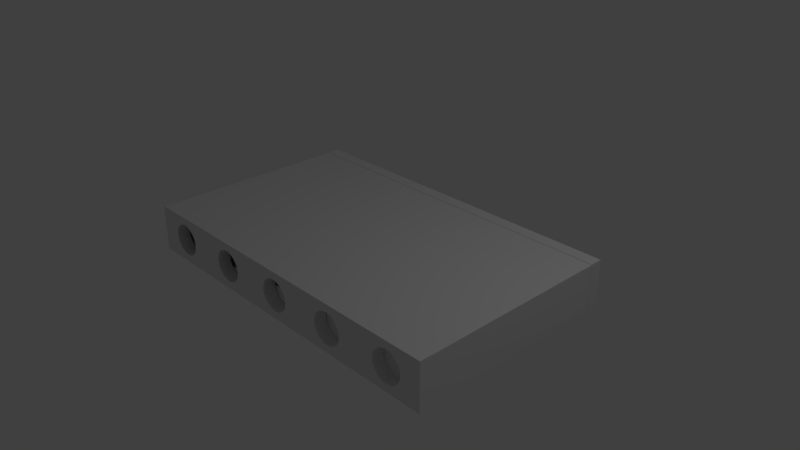 # Source: Box.blend  (saved by Blender 2.79.0; exported with 4.5.12 LTS)
import bpy
from mathutils import Matrix  # noqa: F401  (used for matrix-valued properties, if any)

bpy.ops.wm.read_factory_settings(use_empty=True)
scene = bpy.context.scene
scene.name = 'Scene'

# ---- collections
col_collection_1 = bpy.data.collections.new('Collection 1'); scene.collection.children.link(col_collection_1)

# ---- world
world_world = bpy.data.worlds.new('World'); scene.world = world_world
world_world.color = (0.05088, 0.05088, 0.05088)
world_world.use_sun_shadow = False
world_world.sun_shadow_jitter_overblur = 0.0
world_world.cycles.sampling_method = 'MANUAL'

# ---- cameras
cam_camera = bpy.data.cameras.new('Camera')
cam_camera.clip_end = 100.0
cam_camera.lens = 35.0
cam_camera.sensor_width = 32.0
cam_camera.sensor_height = 18.0
cam_camera.ortho_scale = 7.314
cam_camera.dof.focus_distance = 0.0
cam_camera.dof.aperture_fstop = 128.0

# ---- lights
light_lamp = bpy.data.lights.new('Lamp', 'POINT')
light_lamp.transmission_factor = 0.0
light_lamp.cutoff_distance = 30.0
light_lamp.energy = 100.0
light_lamp.shadow_buffer_clip_start = 1.001
light_lamp.shadow_soft_size = 0.1
light_lamp.shadow_maximum_resolution = 0.006
light_lamp.use_absolute_resolution = True

# ---- meshes
me_cube_004 = bpy.data.meshes.new('Cube.004')
me_cube_004.from_pydata([(-1.0, -1.0, -1.0), (-1.0, -1.0, 1.0), (-1.0, 1.0, -1.0), (-1.0, 1.0, 1.0), (1.0, -1.0, -1.0), (1.0, -1.0, 1.0), (1.0, 1.0, -1.0), (1.0, 1.0, 1.0), (0.9788, 1.015, 0.8944), (0.9788, -1.015, 0.8944), (0.9788, 1.015, -0.8944), (0.9788, -1.015, -0.8944), (-0.9788, 1.015, -0.8944), (-0.9788, -1.015, -0.8944), (-0.9788, 1.015, 0.8944), (-0.9788, -1.015, 0.8944), (-0.9879, -0.9879, -0.9879), (-0.9879, -0.9879, 0.9879), (-0.9879, 0.9879, -0.9879), (-0.9879, 0.9879, 0.9879), (0.9879, -0.9879, -0.9879), (0.9879, -0.9879, 0.9879), (0.9879, 0.9879, -0.9879), (0.9879, 0.9879, 0.9879), (0.9911, 1.002, 0.9097), (0.9853, -0.9953, 0.9024), (0.9853, 0.9953, -0.9024), (0.9911, -1.002, -0.9097), (-0.9911, 1.002, -0.9097), (-0.9853, -0.9953, -0.9024), (-0.9853, 0.9953, 0.9024), (-0.9911, -1.002, 0.9097)], [], [(0, 1, 3, 2), (2, 3, 14, 12, 10, 6), (6, 7, 5, 4), (4, 5, 9, 11, 13, 0), (2, 6, 4, 0), (7, 3, 1, 5), (10, 11, 9, 8), (13, 12, 14, 15), (6, 10, 8, 14, 3, 7), (0, 13, 15, 9, 5, 1), (12, 13, 11, 10), (8, 9, 15, 14), (16, 18, 19, 17), (18, 22, 26, 28, 30, 19), (22, 20, 21, 23), (20, 16, 29, 27, 25, 21), (18, 16, 20, 22), (23, 21, 17, 19), (26, 24, 25, 27), (29, 31, 30, 28), (22, 23, 19, 30, 24, 26), (16, 17, 21, 25, 31, 29), (28, 26, 27, 29), (24, 30, 31, 25)])
me_cube_004.use_remesh_preserve_volume = False
me_cube_004.use_remesh_preserve_attributes = False
me_cube_004.use_mirror_vertex_groups = False
me_cube_004.update()
me_cube_003 = bpy.data.meshes.new('Cube.003')
me_cube_003.from_pydata([(-2.46, -1.505, -0.3227), (-2.46, -1.505, 0.3227), (-2.46, -1.334, -0.3227), (-2.46, -1.334, 0.3227), (2.46, -1.505, -0.3227), (2.46, -1.505, 0.3227), (2.46, -1.334, -0.3227), (2.46, -1.334, 0.3227), (0.8645, -1.334, 0.1803), (0.8645, -1.505, 0.1803), (0.8316, -1.334, -0.1533), (0.8316, -1.505, -0.1533), (0.8316, -1.334, 0.1533), (0.8316, -1.505, 0.1533), (0.8645, -1.334, -0.1803), (0.8645, -1.505, -0.1803), (0.8047, -1.334, 0.1204), (0.8047, -1.505, 0.1204), (0.7723, -1.334, -0.04229), (0.7723, -1.505, -0.04229), (0.7681, -1.334, 1.99e-07), (0.7681, -1.505, 2.065e-07), (0.8047, -1.334, -0.1204), (0.8047, -1.505, -0.1204), (0.7846, -1.334, -0.08296), (0.7846, -1.505, -0.08296), (0.7723, -1.334, 0.04229), (0.7723, -1.505, 0.04229), (0.7846, -1.334, 0.08296), (0.7846, -1.505, 0.08296), (-0.9239, -1.334, -0.2126), (-0.9239, -1.505, -0.2126), (-0.8833, -1.334, -0.2003), (-0.8833, -1.505, -0.2003), (-1.179, -1.334, 0.04229), (-1.179, -1.505, 0.04229), (-1.183, -1.334, 1.99e-07), (-1.183, -1.505, 2.065e-07), (-0.9662, -1.334, -0.2168), (-0.9662, -1.505, -0.2168), (-1.179, -1.334, -0.04229), (-1.179, -1.505, -0.04229), (0.222, -1.334, -0.04229), (0.222, -1.505, -0.04229), (0.2262, -1.334, 6.052e-09), (0.2262, -1.505, 1.355e-08), (0.2096, -1.334, -0.08296), (0.2096, -1.505, -0.08296), (-1.146, -1.334, -0.1204), (-1.146, -1.505, -0.1204), (-0.786, -1.334, -0.1204), (-0.786, -1.505, -0.1204), (-1.167, -1.334, -0.08296), (-1.167, -1.505, -0.08296), (-1.12, -1.334, -0.1533), (-1.12, -1.505, -0.1533), (-1.167, -1.334, 0.08296), (-1.167, -1.505, 0.08296), (-1.087, -1.334, 0.1803), (-1.087, -1.505, 0.1803), (-1.12, -1.334, 0.1533), (-1.12, -1.505, 0.1533), (-1.146, -1.334, 0.1204), (-1.146, -1.505, 0.1204), (-0.8458, -1.334, -0.1803), (-0.8458, -1.505, -0.1803), (-0.8129, -1.334, -0.1533), (-0.8129, -1.505, -0.1533), (-0.7659, -1.334, -0.08296), (-0.7659, -1.505, -0.08296), (-0.7536, -1.334, -0.04229), (-0.7536, -1.505, -0.04229), (0.1627, -1.334, 0.1533), (0.1627, -1.505, 0.1533), (0.1896, -1.334, -0.1204), (0.1896, -1.505, -0.1204), (-1.009, -1.334, -0.2126), (-1.009, -1.505, -0.2126), (-1.049, -1.334, -0.2003), (-1.049, -1.505, -0.2003), (-1.087, -1.334, -0.1803), (-1.087, -1.505, -0.1803), (-1.049, -1.334, 0.2003), (-1.049, -1.505, 0.2003), (1.807, -1.334, -0.1533), (1.807, -1.505, -0.1533), (1.78, -1.334, -0.1204), (1.78, -1.505, -0.1204), (1.878, -1.334, 0.2003), (1.878, -1.505, 0.2003), (1.84, -1.334, 0.1803), (1.84, -1.505, 0.1803), (1.76, -1.334, -0.08296), (1.76, -1.505, -0.08296), (-0.03294, -1.334, 0.2126), (-0.03294, -1.505, 0.2126), (-0.07361, -1.334, 0.2003), (-0.07361, -1.505, 0.2003), (1.744, -1.334, 1.99e-07), (1.744, -1.505, 2.065e-07), (0.902, -1.334, 0.2003), (0.902, -1.505, 0.2003), (1.748, -1.334, -0.04229), (1.748, -1.505, -0.04229), (1.748, -1.334, 0.04229), (1.748, -1.505, 0.04229), (1.84, -1.334, -0.1803), (1.84, -1.505, -0.1803), (2.003, -1.334, 0.2126), (2.003, -1.505, 0.2126), (1.96, -1.334, 0.2168), (1.96, -1.505, 0.2168), (1.918, -1.334, -0.2126), (1.918, -1.505, -0.2126), (1.878, -1.334, -0.2003), (1.878, -1.505, -0.2003), (0.9849, -1.334, 0.2168), (0.9849, -1.505, 0.2168), (0.9426, -1.334, 0.2126), (0.9426, -1.505, 0.2126), (1.807, -1.334, 0.1533), (1.807, -1.505, 0.1533), (1.78, -1.334, 0.1204), (1.78, -1.505, 0.1204), (1.76, -1.334, 0.08296), (1.76, -1.505, 0.08296), (2.114, -1.334, 0.1533), (2.114, -1.505, 0.1533), (2.081, -1.334, 0.1803), (2.081, -1.505, 0.1803), (2.043, -1.334, 0.2003), (2.043, -1.505, 0.2003), (2.141, -1.334, 0.1204), (2.141, -1.505, 0.1204), (-2.159, -1.334, 1.99e-07), (-2.159, -1.505, 2.065e-07), (-2.154, -1.334, 0.04229), (-2.154, -1.505, 0.04229), (-2.142, -1.334, 0.08296), (-2.142, -1.505, 0.08296), (-1.984, -1.334, -0.2126), (-1.984, -1.505, -0.2126), (-1.788, -1.334, 0.1533), (-1.788, -1.505, 0.1533), (-1.762, -1.334, 0.1204), (-1.762, -1.505, 0.1204), (-1.741, -1.334, -0.08296), (-1.741, -1.505, -0.08296), (-1.729, -1.334, -0.04229), (-1.729, -1.505, -0.04229), (-1.741, -1.334, 0.08296), (-1.741, -1.505, 0.08296), (-2.095, -1.334, 0.1533), (-2.095, -1.505, 0.1533), (-2.122, -1.334, 0.1204), (-2.122, -1.505, 0.1204), (-2.062, -1.334, 0.1803), (-2.062, -1.505, 0.1803), (-2.154, -1.334, -0.04229), (-2.154, -1.505, -0.04229), (-2.095, -1.334, -0.1533), (-2.095, -1.505, -0.1533), (-2.122, -1.334, -0.1204), (-2.122, -1.505, -0.1204), (-2.142, -1.334, -0.08296), (-2.142, -1.505, -0.08296), (-1.729, -1.334, 0.04229), (-1.729, -1.505, 0.04229), (-1.725, -1.334, 6.052e-09), (-1.725, -1.505, 1.355e-08), (-1.942, -1.334, -0.2168), (-1.942, -1.505, -0.2168), (-2.025, -1.334, 0.2003), (-2.025, -1.505, 0.2003), (-1.821, -1.334, 0.1803), (-1.821, -1.505, 0.1803), (-1.859, -1.334, 0.2003), (-1.859, -1.505, 0.2003), (-1.942, -1.334, 0.2168), (-1.942, -1.505, 0.2168), (-1.899, -1.334, 0.2126), (-1.899, -1.505, 0.2126), (1.138, -1.334, -0.1533), (1.138, -1.505, -0.1533), (1.105, -1.334, -0.1803), (1.105, -1.505, -0.1803), (1.918, -1.334, 0.2126), (1.918, -1.505, 0.2126), (1.068, -1.334, -0.2003), (1.068, -1.505, -0.2003), (1.138, -1.334, 0.1533), (1.138, -1.505, 0.1533), (1.105, -1.334, 0.1803), (1.105, -1.505, 0.1803), (1.068, -1.334, 0.2003), (1.068, -1.505, 0.2003), (0.9849, -1.334, -0.2168), (0.9849, -1.505, -0.2168), (1.027, -1.334, -0.2126), (1.027, -1.505, -0.2126), (0.9426, -1.334, -0.2126), (0.9426, -1.505, -0.2126), (1.165, -1.334, -0.1204), (1.165, -1.505, -0.1204), (1.202, -1.334, 6.052e-09), (1.202, -1.505, 1.355e-08), (1.198, -1.334, -0.04229), (1.198, -1.505, -0.04229), (1.185, -1.334, -0.08296), (1.185, -1.505, -0.08296), (1.027, -1.334, 0.2126), (1.027, -1.505, 0.2126), (0.009357, -1.334, 0.2168), (0.009357, -1.505, 0.2168), (0.902, -1.334, -0.2003), (0.902, -1.505, -0.2003), (1.165, -1.334, 0.1204), (1.165, -1.505, 0.1204), (1.185, -1.334, 0.08296), (1.185, -1.505, 0.08296), (1.198, -1.334, 0.04229), (1.198, -1.505, 0.04229), (0.09232, -1.334, -0.2003), (0.09232, -1.505, -0.2003), (0.1298, -1.334, -0.1803), (0.1298, -1.505, -0.1803), (-1.009, -1.334, 0.2126), (-1.009, -1.505, 0.2126), (0.05165, -1.334, -0.2126), (0.05165, -1.505, -0.2126), (-0.9662, -1.334, 0.2168), (-0.9662, -1.505, 0.2168), (-2.062, -1.334, -0.1803), (-2.062, -1.505, -0.1803), (-1.788, -1.334, -0.1533), (-1.788, -1.505, -0.1533), (-1.762, -1.334, -0.1204), (-1.762, -1.505, -0.1204), (0.09232, -1.334, 0.2003), (0.09232, -1.505, 0.2003), (0.222, -1.334, 0.04229), (0.222, -1.505, 0.04229), (0.2096, -1.334, 0.08296), (0.2096, -1.505, 0.08296), (0.05165, -1.334, 0.2126), (0.05165, -1.505, 0.2126), (0.1298, -1.334, 0.1803), (0.1298, -1.505, 0.1803), (0.1627, -1.334, -0.1533), (0.1627, -1.505, -0.1533), (0.1896, -1.334, 0.1204), (0.1896, -1.505, 0.1204), (-2.025, -1.334, -0.2003), (-2.025, -1.505, -0.2003), (0.009357, -1.334, -0.2168), (0.009357, -1.505, -0.2168), (-0.03294, -1.334, -0.2126), (-0.03294, -1.505, -0.2126), (-0.07361, -1.334, -0.2003), (-0.07361, -1.505, -0.2003), (2.173, -1.334, 0.04229), (2.173, -1.505, 0.04229), (2.177, -1.334, 6.052e-09), (2.177, -1.505, 1.355e-08), (2.161, -1.334, 0.08296), (2.161, -1.505, 0.08296), (2.003, -1.334, -0.2126), (2.003, -1.505, -0.2126), (2.141, -1.334, -0.1204), (2.141, -1.505, -0.1204), (2.173, -1.334, -0.04229), (2.173, -1.505, -0.04229), (1.96, -1.334, -0.2168), (1.96, -1.505, -0.2168), (2.081, -1.334, -0.1803), (2.081, -1.505, -0.1803), (2.114, -1.334, -0.1533), (2.114, -1.505, -0.1533), (2.161, -1.334, -0.08296), (2.161, -1.505, -0.08296), (2.043, -1.334, -0.2003), (2.043, -1.505, -0.2003), (-0.7536, -1.334, 0.04229), (-0.7536, -1.505, 0.04229), (-0.7659, -1.334, 0.08296), (-0.7659, -1.505, 0.08296), (-1.899, -1.334, -0.2126), (-1.899, -1.505, -0.2126), (-0.7494, -1.334, 6.052e-09), (-0.7494, -1.505, 1.355e-08), (-1.859, -1.334, -0.2003), (-1.859, -1.505, -0.2003), (-0.1909, -1.334, 0.08296), (-0.1909, -1.505, 0.08296), (-0.1709, -1.334, 0.1204), (-0.1709, -1.505, 0.1204), (-0.1439, -1.334, 0.1533), (-0.1439, -1.505, 0.1533), (-0.8458, -1.334, 0.1803), (-0.8458, -1.505, 0.1803), (-0.786, -1.334, 0.1204), (-0.786, -1.505, 0.1204), (-1.821, -1.334, -0.1803), (-1.821, -1.505, -0.1803), (-0.1111, -1.334, -0.1803), (-0.1111, -1.505, -0.1803), (-0.1909, -1.334, -0.08296), (-0.1909, -1.505, -0.08296), (-0.1709, -1.334, -0.1204), (-0.1709, -1.505, -0.1204), (-0.1439, -1.334, -0.1533), (-0.1439, -1.505, -0.1533), (-0.9239, -1.334, 0.2126), (-0.9239, -1.505, 0.2126), (-0.8833, -1.334, 0.2003), (-0.8833, -1.505, 0.2003), (-0.8129, -1.334, 0.1533), (-0.8129, -1.505, 0.1533), (-0.1111, -1.334, 0.1803), (-0.1111, -1.505, 0.1803), (-1.984, -1.334, 0.2126), (-1.984, -1.505, 0.2126), (-0.2033, -1.334, 0.04229), (-0.2033, -1.505, 0.04229), (-0.2074, -1.334, 1.99e-07), (-0.2074, -1.505, 2.065e-07), (-0.2033, -1.334, -0.04229), (-0.2033, -1.505, -0.04229), (-2.46, 1.516, -0.3227), (-2.46, 1.516, 0.3227), (-2.46, 1.344, -0.3227), (-2.46, 1.344, 0.3227), (2.46, 1.516, -0.3227), (2.46, 1.516, 0.3227), (2.46, 1.344, -0.3227), (2.46, 1.344, 0.3227), (0.8645, 1.344, 0.1803), (0.8645, 1.516, 0.1803), (0.8316, 1.344, -0.1533), (0.8316, 1.516, -0.1533), (0.8316, 1.344, 0.1533), (0.8316, 1.516, 0.1533), (0.8645, 1.344, -0.1803), (0.8645, 1.516, -0.1803), (0.8047, 1.344, 0.1204), (0.8047, 1.516, 0.1204), (0.7723, 1.344, -0.04229), (0.7723, 1.516, -0.04229), (0.7681, 1.344, 1.99e-07), (0.7681, 1.516, 2.065e-07), (0.8047, 1.344, -0.1204), (0.8047, 1.516, -0.1204), (0.7846, 1.344, -0.08296), (0.7846, 1.516, -0.08296), (0.7723, 1.344, 0.04229), (0.7723, 1.516, 0.04229), (0.7846, 1.344, 0.08296), (0.7846, 1.516, 0.08296), (-0.9239, 1.344, -0.2126), (-0.9239, 1.516, -0.2126), (-0.8833, 1.344, -0.2003), (-0.8833, 1.516, -0.2003), (-1.179, 1.344, 0.04229), (-1.179, 1.516, 0.04229), (-1.183, 1.344, 1.99e-07), (-1.183, 1.516, 2.065e-07), (-0.9662, 1.344, -0.2168), (-0.9662, 1.516, -0.2168), (-1.179, 1.344, -0.04229), (-1.179, 1.516, -0.04229), (0.222, 1.344, -0.04229), (0.222, 1.516, -0.04229), (0.2262, 1.344, 6.052e-09), (0.2262, 1.516, 1.355e-08), (0.2096, 1.344, -0.08296), (0.2096, 1.516, -0.08296), (-1.146, 1.344, -0.1204), (-1.146, 1.516, -0.1204), (-0.786, 1.344, -0.1204), (-0.786, 1.516, -0.1204), (-1.167, 1.344, -0.08296), (-1.167, 1.516, -0.08296), (-1.12, 1.344, -0.1533), (-1.12, 1.516, -0.1533), (-1.167, 1.344, 0.08296), (-1.167, 1.516, 0.08296), (-1.087, 1.344, 0.1803), (-1.087, 1.516, 0.1803), (-1.12, 1.344, 0.1533), (-1.12, 1.516, 0.1533), (-1.146, 1.344, 0.1204), (-1.146, 1.516, 0.1204), (-0.8458, 1.344, -0.1803), (-0.8458, 1.516, -0.1803), (-0.8129, 1.344, -0.1533), (-0.8129, 1.516, -0.1533), (-0.7659, 1.344, -0.08296), (-0.7659, 1.516, -0.08296), (-0.7536, 1.344, -0.04229), (-0.7536, 1.516, -0.04229), (0.1627, 1.344, 0.1533), (0.1627, 1.516, 0.1533), (0.1896, 1.344, -0.1204), (0.1896, 1.516, -0.1204), (-1.009, 1.344, -0.2126), (-1.009, 1.516, -0.2126), (-1.049, 1.344, -0.2003), (-1.049, 1.516, -0.2003), (-1.087, 1.344, -0.1803), (-1.087, 1.516, -0.1803), (-1.049, 1.344, 0.2003), (-1.049, 1.516, 0.2003), (1.807, 1.344, -0.1533), (1.807, 1.516, -0.1533), (1.78, 1.344, -0.1204), (1.78, 1.516, -0.1204), (1.878, 1.344, 0.2003), (1.878, 1.516, 0.2003), (1.84, 1.344, 0.1803), (1.84, 1.516, 0.1803), (1.76, 1.344, -0.08296), (1.76, 1.516, -0.08296), (-0.03294, 1.344, 0.2126), (-0.03294, 1.516, 0.2126), (-0.07361, 1.344, 0.2003), (-0.07361, 1.516, 0.2003), (1.744, 1.344, 1.99e-07), (1.744, 1.516, 2.065e-07), (0.902, 1.344, 0.2003), (0.902, 1.516, 0.2003), (1.748, 1.344, -0.04229), (1.748, 1.516, -0.04229), (1.748, 1.344, 0.04229), (1.748, 1.516, 0.04229), (1.84, 1.344, -0.1803), (1.84, 1.516, -0.1803), (2.003, 1.344, 0.2126), (2.003, 1.516, 0.2126), (1.96, 1.344, 0.2168), (1.96, 1.516, 0.2168), (1.918, 1.344, -0.2126), (1.918, 1.516, -0.2126), (1.878, 1.344, -0.2003), (1.878, 1.516, -0.2003), (0.9849, 1.344, 0.2168), (0.9849, 1.516, 0.2168), (0.9426, 1.344, 0.2126), (0.9426, 1.516, 0.2126), (1.807, 1.344, 0.1533), (1.807, 1.516, 0.1533), (1.78, 1.344, 0.1204), (1.78, 1.516, 0.1204), (1.76, 1.344, 0.08296), (1.76, 1.516, 0.08296), (2.114, 1.344, 0.1533), (2.114, 1.516, 0.1533), (2.081, 1.344, 0.1803), (2.081, 1.516, 0.1803), (2.043, 1.344, 0.2003), (2.043, 1.516, 0.2003), (2.141, 1.344, 0.1204), (2.141, 1.516, 0.1204), (-2.159, 1.344, 1.99e-07), (-2.159, 1.516, 2.065e-07), (-2.154, 1.344, 0.04229), (-2.154, 1.516, 0.04229), (-2.142, 1.344, 0.08296), (-2.142, 1.516, 0.08296), (-1.984, 1.344, -0.2126), (-1.984, 1.516, -0.2126), (-1.788, 1.344, 0.1533), (-1.788, 1.516, 0.1533), (-1.762, 1.344, 0.1204), (-1.762, 1.516, 0.1204), (-1.741, 1.344, -0.08296), (-1.741, 1.516, -0.08296), (-1.729, 1.344, -0.04229), (-1.729, 1.516, -0.04229), (-1.741, 1.344, 0.08296), (-1.741, 1.516, 0.08296), (-2.095, 1.344, 0.1533), (-2.095, 1.516, 0.1533), (-2.122, 1.344, 0.1204), (-2.122, 1.516, 0.1204), (-2.062, 1.344, 0.1803), (-2.062, 1.516, 0.1803), (-2.154, 1.344, -0.04229), (-2.154, 1.516, -0.04229), (-2.095, 1.344, -0.1533), (-2.095, 1.516, -0.1533), (-2.122, 1.344, -0.1204), (-2.122, 1.516, -0.1204), (-2.142, 1.344, -0.08296), (-2.142, 1.516, -0.08296), (-1.729, 1.344, 0.04229), (-1.729, 1.516, 0.04229), (-1.725, 1.344, 6.052e-09), (-1.725, 1.516, 1.355e-08), (-1.942, 1.344, -0.2168), (-1.942, 1.516, -0.2168), (-2.025, 1.344, 0.2003), (-2.025, 1.516, 0.2003), (-1.821, 1.344, 0.1803), (-1.821, 1.516, 0.1803), (-1.859, 1.344, 0.2003), (-1.859, 1.516, 0.2003), (-1.942, 1.344, 0.2168), (-1.942, 1.516, 0.2168), (-1.899, 1.344, 0.2126), (-1.899, 1.516, 0.2126), (1.138, 1.344, -0.1533), (1.138, 1.516, -0.1533), (1.105, 1.344, -0.1803), (1.105, 1.516, -0.1803), (1.918, 1.344, 0.2126), (1.918, 1.516, 0.2126), (1.068, 1.344, -0.2003), (1.068, 1.516, -0.2003), (1.138, 1.344, 0.1533), (1.138, 1.516, 0.1533), (1.105, 1.344, 0.1803), (1.105, 1.516, 0.1803), (1.068, 1.344, 0.2003), (1.068, 1.516, 0.2003), (0.9849, 1.344, -0.2168), (0.9849, 1.516, -0.2168), (1.027, 1.344, -0.2126), (1.027, 1.516, -0.2126), (0.9426, 1.344, -0.2126), (0.9426, 1.516, -0.2126), (1.165, 1.344, -0.1204), (1.165, 1.516, -0.1204), (1.202, 1.344, 6.052e-09), (1.202, 1.516, 1.355e-08), (1.198, 1.344, -0.04229), (1.198, 1.516, -0.04229), (1.185, 1.344, -0.08296), (1.185, 1.516, -0.08296), (1.027, 1.344, 0.2126), (1.027, 1.516, 0.2126), (0.009357, 1.344, 0.2168), (0.009357, 1.516, 0.2168), (0.902, 1.344, -0.2003), (0.902, 1.516, -0.2003), (1.165, 1.344, 0.1204), (1.165, 1.516, 0.1204), (1.185, 1.344, 0.08296), (1.185, 1.516, 0.08296), (1.198, 1.344, 0.04229), (1.198, 1.516, 0.04229), (0.09232, 1.344, -0.2003), (0.09232, 1.516, -0.2003), (0.1298, 1.344, -0.1803), (0.1298, 1.516, -0.1803), (-1.009, 1.344, 0.2126), (-1.009, 1.516, 0.2126), (0.05165, 1.344, -0.2126), (0.05165, 1.516, -0.2126), (-0.9662, 1.344, 0.2168), (-0.9662, 1.516, 0.2168), (-2.062, 1.344, -0.1803), (-2.062, 1.516, -0.1803), (-1.788, 1.344, -0.1533), (-1.788, 1.516, -0.1533), (-1.762, 1.344, -0.1204), (-1.762, 1.516, -0.1204), (0.09232, 1.344, 0.2003), (0.09232, 1.516, 0.2003), (0.222, 1.344, 0.04229), (0.222, 1.516, 0.04229), (0.2096, 1.344, 0.08296), (0.2096, 1.516, 0.08296), (0.05165, 1.344, 0.2126), (0.05165, 1.516, 0.2126), (0.1298, 1.344, 0.1803), (0.1298, 1.516, 0.1803), (0.1627, 1.344, -0.1533), (0.1627, 1.516, -0.1533), (0.1896, 1.344, 0.1204), (0.1896, 1.516, 0.1204), (-2.025, 1.344, -0.2003), (-2.025, 1.516, -0.2003), (0.009357, 1.344, -0.2168), (0.009357, 1.516, -0.2168), (-0.03294, 1.344, -0.2126), (-0.03294, 1.516, -0.2126), (-0.07361, 1.344, -0.2003), (-0.07361, 1.516, -0.2003), (2.173, 1.344, 0.04229), (2.173, 1.516, 0.04229), (2.177, 1.344, 6.052e-09), (2.177, 1.516, 1.355e-08), (2.161, 1.344, 0.08296), (2.161, 1.516, 0.08296), (2.003, 1.344, -0.2126), (2.003, 1.516, -0.2126), (2.141, 1.344, -0.1204), (2.141, 1.516, -0.1204), (2.173, 1.344, -0.04229), (2.173, 1.516, -0.04229), (1.96, 1.344, -0.2168), (1.96, 1.516, -0.2168), (2.081, 1.344, -0.1803), (2.081, 1.516, -0.1803), (2.114, 1.344, -0.1533), (2.114, 1.516, -0.1533), (2.161, 1.344, -0.08296), (2.161, 1.516, -0.08296), (2.043, 1.344, -0.2003), (2.043, 1.516, -0.2003), (-0.7536, 1.344, 0.04229), (-0.7536, 1.516, 0.04229), (-0.7659, 1.344, 0.08296), (-0.7659, 1.516, 0.08296), (-1.899, 1.344, -0.2126), (-1.899, 1.516, -0.2126), (-0.7494, 1.344, 6.052e-09), (-0.7494, 1.516, 1.355e-08), (-1.859, 1.344, -0.2003), (-1.859, 1.516, -0.2003), (-0.1909, 1.344, 0.08296), (-0.1909, 1.516, 0.08296), (-0.1709, 1.344, 0.1204), (-0.1709, 1.516, 0.1204), (-0.1439, 1.344, 0.1533), (-0.1439, 1.516, 0.1533), (-0.8458, 1.344, 0.1803), (-0.8458, 1.516, 0.1803), (-0.786, 1.344, 0.1204), (-0.786, 1.516, 0.1204), (-1.821, 1.344, -0.1803), (-1.821, 1.516, -0.1803), (-0.1111, 1.344, -0.1803), (-0.1111, 1.516, -0.1803), (-0.1909, 1.344, -0.08296), (-0.1909, 1.516, -0.08296), (-0.1709, 1.344, -0.1204), (-0.1709, 1.516, -0.1204), (-0.1439, 1.344, -0.1533), (-0.1439, 1.516, -0.1533), (-0.9239, 1.344, 0.2126), (-0.9239, 1.516, 0.2126), (-0.8833, 1.344, 0.2003), (-0.8833, 1.516, 0.2003), (-0.8129, 1.344, 0.1533), (-0.8129, 1.516, 0.1533), (-0.1111, 1.344, 0.1803), (-0.1111, 1.516, 0.1803), (-1.984, 1.344, 0.2126), (-1.984, 1.516, 0.2126), (-0.2033, 1.344, 0.04229), (-0.2033, 1.516, 0.04229), (-0.2074, 1.344, 1.99e-07), (-0.2074, 1.516, 2.065e-07), (-0.2033, 1.344, -0.04229), (-0.2033, 1.516, -0.04229)], [], [(0, 1, 3, 2), (2, 3, 134, 158, 164, 162, 160, 232, 252, 140, 170, 286, 290, 302, 234, 236, 146, 148, 168, 36, 40, 52, 48, 54, 80, 78, 76, 38, 30, 32, 64, 66, 50, 68, 70, 288, 324, 326, 306, 308, 310, 304, 258, 256, 254, 228, 222, 224, 248, 74, 46, 42, 44, 20, 18, 24, 22, 10, 14, 214, 200, 196, 198, 188, 184, 182, 202, 208, 206, 204, 98, 102, 92, 86, 84, 106, 114, 112, 272, 266, 280, 274, 276, 268, 278, 270, 262, 7, 6), (6, 7, 5, 4), (4, 5, 263, 271, 279, 269, 277, 275, 281, 267, 273, 113, 115, 107, 85, 87, 93, 103, 99, 205, 207, 209, 203, 183, 185, 189, 199, 197, 201, 215, 15, 11, 23, 25, 19, 21, 45, 43, 47, 75, 249, 225, 223, 229, 255, 257, 259, 305, 311, 309, 307, 327, 325, 289, 71, 69, 51, 67, 65, 33, 31, 39, 77, 79, 81, 55, 49, 53, 41, 37, 169, 149, 147, 237, 235, 303, 291, 287, 171, 141, 253, 233, 161, 163, 165, 159, 135, 1, 0), (2, 6, 4, 0), (7, 3, 1, 5), (249, 248, 224, 225), (199, 198, 196, 197), (175, 174, 142, 143), (187, 186, 110, 111), (107, 106, 84, 85), (75, 74, 248, 249), (71, 70, 68, 69), (35, 34, 56, 57), (153, 152, 156, 157), (135, 134, 136, 137), (1, 135, 137, 139, 155, 153, 157, 173, 321, 179, 181, 177, 175, 143, 145, 151, 167, 169, 37, 35, 57, 63, 61, 59, 83, 227, 231, 313, 315, 299, 317, 301, 285, 283, 289, 325, 323, 293, 295, 297, 319, 97, 95, 213, 245, 239, 247, 73, 251, 243, 241, 45, 21, 27, 29, 17, 13, 9, 101, 119, 117, 211, 195, 193, 191, 217, 219, 221, 205, 99, 105, 125, 123, 121, 91, 89, 187, 111, 109, 131, 129, 127, 133, 265, 261, 263, 5), (255, 254, 256, 257), (137, 136, 138, 139), (29, 28, 16, 17), (245, 244, 238, 239), (291, 290, 286, 287), (123, 122, 120, 121), (163, 162, 164, 165), (87, 86, 92, 93), (145, 144, 150, 151), (39, 38, 76, 77), (139, 138, 154, 155), (83, 82, 226, 227), (285, 284, 282, 283), (111, 110, 108, 109), (217, 216, 218, 219), (23, 22, 24, 25), (125, 124, 122, 123), (77, 76, 78, 79), (91, 90, 88, 89), (57, 56, 62, 63), (223, 222, 228, 229), (127, 126, 132, 133), (81, 80, 54, 55), (251, 250, 242, 243), (159, 158, 134, 135), (271, 270, 278, 279), (305, 304, 310, 311), (165, 164, 158, 159), (15, 14, 10, 11), (17, 16, 12, 13), (191, 190, 216, 217), (261, 260, 262, 263), (295, 294, 296, 297), (275, 274, 280, 281), (313, 312, 314, 315), (31, 30, 38, 39), (143, 142, 144, 145), (327, 326, 324, 325), (211, 210, 194, 195), (325, 324, 322, 323), (317, 316, 300, 301), (273, 272, 112, 113), (269, 268, 276, 277), (177, 176, 174, 175), (141, 140, 252, 253), (323, 322, 292, 293), (181, 180, 176, 177), (79, 78, 80, 81), (267, 266, 272, 273), (231, 230, 312, 313), (279, 278, 268, 269), (37, 36, 34, 35), (185, 184, 188, 189), (69, 68, 50, 51), (315, 314, 298, 299), (97, 96, 94, 95), (41, 40, 36, 37), (151, 150, 166, 167), (209, 208, 202, 203), (45, 44, 42, 43), (319, 318, 96, 97), (287, 286, 170, 171), (103, 102, 98, 99), (25, 24, 18, 19), (225, 224, 222, 223), (21, 20, 26, 27), (263, 262, 270, 271), (51, 50, 66, 67), (281, 280, 266, 267), (55, 54, 48, 49), (207, 206, 208, 209), (113, 112, 114, 115), (49, 48, 52, 53), (155, 154, 152, 153), (259, 258, 304, 305), (73, 72, 250, 251), (201, 200, 214, 215), (241, 240, 44, 45), (233, 232, 160, 161), (7, 262, 260, 264, 132, 126, 128, 130, 108, 110, 186, 88, 90, 120, 122, 124, 104, 98, 204, 220, 218, 216, 190, 192, 194, 210, 116, 118, 100, 8, 12, 16, 28, 26, 20, 44, 240, 242, 250, 72, 246, 238, 244, 212, 94, 96, 318, 296, 294, 292, 322, 324, 288, 282, 284, 300, 316, 298, 314, 312, 230, 226, 82, 58, 60, 62, 56, 34, 36, 168, 166, 150, 144, 142, 174, 176, 180, 178, 320, 172, 156, 152, 154, 138, 136, 134, 3), (307, 306, 326, 327), (13, 12, 8, 9), (171, 170, 140, 141), (297, 296, 318, 319), (89, 88, 186, 187), (197, 196, 200, 201), (53, 52, 40, 41), (43, 42, 46, 47), (221, 220, 204, 205), (189, 188, 198, 199), (311, 310, 308, 309), (239, 238, 246, 247), (119, 118, 116, 117), (237, 236, 234, 235), (167, 166, 168, 169), (133, 132, 264, 265), (99, 98, 104, 105), (101, 100, 118, 119), (33, 32, 30, 31), (303, 302, 290, 291), (253, 252, 232, 233), (117, 116, 210, 211), (173, 172, 320, 321), (215, 214, 14, 15), (309, 308, 306, 307), (129, 128, 126, 127), (247, 246, 72, 73), (115, 114, 106, 107), (203, 202, 182, 183), (19, 18, 20, 21), (121, 120, 90, 91), (157, 156, 172, 173), (65, 64, 32, 33), (149, 148, 146, 147), (283, 282, 288, 289), (9, 8, 100, 101), (47, 46, 74, 75), (219, 218, 220, 221), (85, 84, 86, 87), (289, 288, 70, 71), (301, 300, 284, 285), (147, 146, 236, 237), (67, 66, 64, 65), (205, 204, 206, 207), (27, 26, 28, 29), (109, 108, 130, 131), (61, 60, 58, 59), (93, 92, 102, 103), (105, 104, 124, 125), (299, 298, 316, 317), (321, 320, 178, 179), (193, 192, 190, 191), (179, 178, 180, 181), (235, 234, 302, 303), (95, 94, 212, 213), (277, 276, 274, 275), (161, 160, 162, 163), (131, 130, 128, 129), (293, 292, 294, 295), (63, 62, 60, 61), (213, 212, 244, 245), (169, 168, 148, 149), (227, 226, 230, 231), (195, 194, 192, 193), (11, 10, 22, 23), (243, 242, 240, 241), (229, 228, 254, 255), (59, 58, 82, 83), (183, 182, 184, 185), (257, 256, 258, 259), (265, 264, 260, 261), (328, 330, 331, 329), (330, 334, 335, 590, 598, 606, 596, 604, 602, 608, 594, 600, 440, 442, 434, 412, 414, 420, 430, 426, 532, 534, 536, 530, 510, 512, 516, 526, 524, 528, 542, 342, 338, 350, 352, 346, 348, 372, 370, 374, 402, 576, 552, 550, 556, 582, 584, 586, 632, 638, 636, 634, 654, 652, 616, 398, 396, 378, 394, 392, 360, 358, 366, 404, 406, 408, 382, 376, 380, 368, 364, 496, 476, 474, 564, 562, 630, 618, 614, 498, 468, 580, 560, 488, 490, 492, 486, 462, 331), (334, 332, 333, 335), (332, 328, 329, 463, 487, 493, 491, 489, 561, 581, 469, 499, 615, 619, 631, 563, 565, 475, 477, 497, 365, 369, 381, 377, 383, 409, 407, 405, 367, 359, 361, 393, 395, 379, 397, 399, 617, 653, 655, 635, 637, 639, 633, 587, 585, 583, 557, 551, 553, 577, 403, 375, 371, 373, 349, 347, 353, 351, 339, 343, 543, 529, 525, 527, 517, 513, 511, 531, 537, 535, 533, 427, 431, 421, 415, 413, 435, 443, 441, 601, 595, 609, 603, 605, 597, 607, 599, 591, 333), (330, 328, 332, 334), (335, 333, 329, 331), (577, 553, 552, 576), (527, 525, 524, 526), (503, 471, 470, 502), (515, 439, 438, 514), (435, 413, 412, 434), (403, 577, 576, 402), (399, 397, 396, 398), (363, 385, 384, 362), (481, 485, 484, 480), (463, 465, 464, 462), (329, 333, 591, 589, 593, 461, 455, 457, 459, 437, 439, 515, 417, 419, 449, 451, 453, 433, 427, 533, 549, 547, 545, 519, 521, 523, 539, 445, 447, 429, 337, 341, 345, 357, 355, 349, 373, 569, 571, 579, 401, 575, 567, 573, 541, 423, 425, 647, 625, 623, 621, 651, 653, 617, 611, 613, 629, 645, 627, 643, 641, 559, 555, 411, 387, 389, 391, 385, 363, 365, 497, 495, 479, 473, 471, 503, 505, 509, 507, 649, 501, 485, 481, 483, 467, 465, 463), (583, 585, 584, 582), (465, 467, 466, 464), (357, 345, 344, 356), (573, 567, 566, 572), (619, 615, 614, 618), (451, 449, 448, 450), (491, 493, 492, 490), (415, 421, 420, 414), (473, 479, 478, 472), (367, 405, 404, 366), (467, 483, 482, 466), (411, 555, 554, 410), (613, 611, 610, 612), (439, 437, 436, 438), (545, 547, 546, 544), (351, 353, 352, 350), (453, 451, 450, 452), (405, 407, 406, 404), (419, 417, 416, 418), (385, 391, 390, 384), (551, 557, 556, 550), (455, 461, 460, 454), (409, 383, 382, 408), (579, 571, 570, 578), (487, 463, 462, 486), (599, 607, 606, 598), (633, 639, 638, 632), (493, 487, 486, 492), (343, 339, 338, 342), (345, 341, 340, 344), (519, 545, 544, 518), (589, 591, 590, 588), (623, 625, 624, 622), (603, 609, 608, 602), (641, 643, 642, 640), (359, 367, 366, 358), (471, 473, 472, 470), (655, 653, 652, 654), (539, 523, 522, 538), (653, 651, 650, 652), (645, 629, 628, 644), (601, 441, 440, 600), (597, 605, 604, 596), (505, 503, 502, 504), (469, 581, 580, 468), (651, 621, 620, 650), (509, 505, 504, 508), (407, 409, 408, 406), (595, 601, 600, 594), (559, 641, 640, 558), (607, 597, 596, 606), (365, 363, 362, 364), (513, 517, 516, 512), (397, 379, 378, 396), (643, 627, 626, 642), (425, 423, 422, 424), (369, 365, 364, 368), (479, 495, 494, 478), (537, 531, 530, 536), (373, 371, 370, 372), (647, 425, 424, 646), (615, 499, 498, 614), (431, 427, 426, 430), (353, 347, 346, 352), (553, 551, 550, 552), (349, 355, 354, 348), (591, 599, 598, 590), (379, 395, 394, 378), (609, 595, 594, 608), (383, 377, 376, 382), (535, 537, 536, 534), (441, 443, 442, 440), (377, 381, 380, 376), (483, 481, 480, 482), (587, 633, 632, 586), (401, 579, 578, 400), (529, 543, 542, 528), (569, 373, 372, 568), (561, 489, 488, 560), (335, 331, 462, 464, 466, 482, 480, 484, 500, 648, 506, 508, 504, 502, 470, 472, 478, 494, 496, 364, 362, 384, 390, 388, 386, 410, 554, 558, 640, 642, 626, 644, 628, 612, 610, 616, 652, 650, 620, 622, 624, 646, 424, 422, 540, 572, 566, 574, 400, 578, 570, 568, 372, 348, 354, 356, 344, 340, 336, 428, 446, 444, 538, 522, 520, 518, 544, 546, 548, 532, 426, 432, 452, 450, 448, 418, 416, 514, 438, 436, 458, 456, 454, 460, 592, 588, 590), (635, 655, 654, 634), (341, 337, 336, 340), (499, 469, 468, 498), (625, 647, 646, 624), (417, 515, 514, 416), (525, 529, 528, 524), (381, 369, 368, 380), (371, 375, 374, 370), (549, 533, 532, 548), (517, 527, 526, 516), (639, 637, 636, 638), (567, 575, 574, 566), (447, 445, 444, 446), (565, 563, 562, 564), (495, 497, 496, 494), (461, 593, 592, 460), (427, 433, 432, 426), (429, 447, 446, 428), (361, 359, 358, 360), (631, 619, 618, 630), (581, 561, 560, 580), (445, 539, 538, 444), (501, 649, 648, 500), (543, 343, 342, 542), (637, 635, 634, 636), (457, 455, 454, 456), (575, 401, 400, 574), (443, 435, 434, 442), (531, 511, 510, 530), (347, 349, 348, 346), (449, 419, 418, 448), (485, 501, 500, 484), (393, 361, 360, 392), (477, 475, 474, 476), (611, 617, 616, 610), (337, 429, 428, 336), (375, 403, 402, 374), (547, 549, 548, 546), (413, 415, 414, 412), (617, 399, 398, 616), (629, 613, 612, 628), (475, 565, 564, 474), (395, 393, 392, 394), (533, 535, 534, 532), (355, 357, 356, 354), (437, 459, 458, 436), (389, 387, 386, 388), (421, 431, 430, 420), (433, 453, 452, 432), (627, 645, 644, 626), (649, 507, 506, 648), (521, 519, 518, 520), (507, 509, 508, 506), (563, 631, 630, 562), (423, 541, 540, 422), (605, 603, 602, 604), (489, 491, 490, 488), (459, 457, 456, 458), (621, 623, 622, 620), (391, 389, 388, 390), (541, 573, 572, 540), (497, 477, 476, 496), (555, 559, 558, 554), (523, 521, 520, 522), (339, 351, 350, 338), (571, 569, 568, 570), (557, 583, 582, 556), (387, 411, 410, 386), (511, 513, 512, 510), (585, 587, 586, 584), (593, 589, 588, 592)])
me_cube_003.use_remesh_preserve_volume = False
me_cube_003.use_remesh_preserve_attributes = False
me_cube_003.use_mirror_vertex_groups = False
me_cube_003.update()

# ---- objects
ob_cube = bpy.data.objects.new('Cube', me_cube_004)
ob_cube_000 = bpy.data.objects.new('Cube.000', me_cube_003)
ob_lamp = bpy.data.objects.new('Lamp', light_lamp)
ob_camera = bpy.data.objects.new('Camera', cam_camera)

# ---- transforms, parenting, visibility, modifiers, constraints
ob_cube.location = (0.0, 0.005291, 0.0)
ob_cube.scale = (2.455, 1.344, 0.3143)
ob_cube.lineart.crease_threshold = 0.0
ob_cube_000.location = (0.0, 0.0, 0.0)
ob_cube_000.lineart.crease_threshold = 0.0
ob_lamp.location = (4.076, 1.005, 5.904)
ob_lamp.rotation_euler = (0.6503, 0.05522, 1.866)
ob_lamp.lock_rotations_4d = False
ob_lamp.empty_display_type = 'ARROWS'
ob_lamp.color = (0.0, 0.0, 0.0, 0.0)
ob_lamp.lineart.crease_threshold = 0.0
ob_camera.location = (7.481, -6.508, 5.344)
ob_camera.rotation_euler = (1.109, 0.0, 0.8149)
ob_camera.lock_rotations_4d = False
ob_camera.empty_display_type = 'ARROWS'
ob_camera.color = (0.0, 0.0, 0.0, 0.0)
ob_camera.display_type = 'WIRE'
ob_camera.lineart.crease_threshold = 0.0

# ---- collection membership
col_collection_1.objects.link(ob_cube)
col_collection_1.objects.link(ob_cube_000)
col_collection_1.objects.link(ob_lamp)
col_collection_1.objects.link(ob_camera)

# ---- scene / render settings (as saved in the file)
scene.camera = ob_camera
scene.frame_start = 1; scene.frame_end = 250; scene.frame_set(12)
scene.render.engine = 'BLENDER_EEVEE_NEXT'
scene.render.resolution_percentage = 50
scene.render.dither_intensity = 0.0
scene.cycles.use_denoising = False
scene.cycles.samples = 128
scene.cycles.sampling_pattern = 'TABULATED_SOBOL'
scene.cycles.use_adaptive_sampling = False
scene.cycles.use_light_tree = False
scene.cycles.blur_glossy = 0.0
scene.cycles.sample_clamp_indirect = 0.0
scene.view_settings.view_transform = 'Standard'
bpy.context.view_layer.update()
